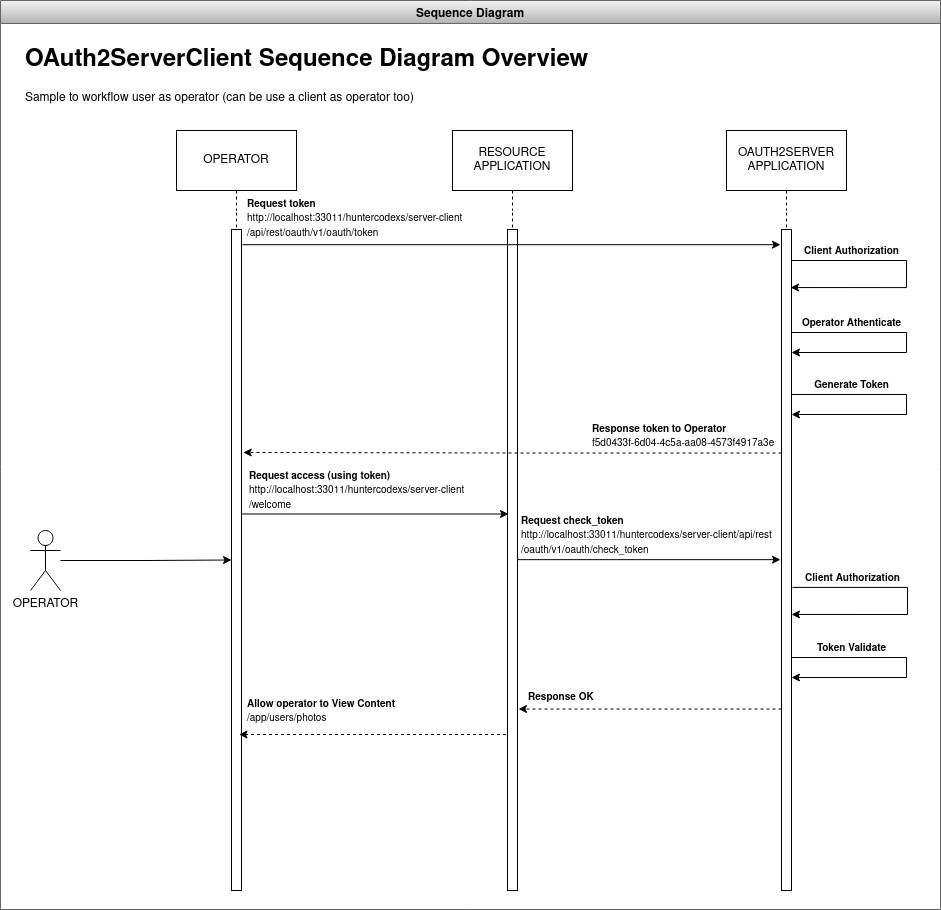

The diagram above was exported from draw.io. Its source (the exported page's mxGraphModel, read from the mxfile embedded in the PNG):
<mxGraphModel dx="2062" dy="791" grid="1" gridSize="10" guides="1" tooltips="1" connect="1" arrows="1" fold="1" page="1" pageScale="1" pageWidth="827" pageHeight="1169" math="0" shadow="0">
  <root>
    <mxCell id="0" />
    <mxCell id="1" parent="0" />
    <mxCell id="2" value="Sequence Diagram" style="swimlane;fillColor=#f5f5f5;gradientColor=#b3b3b3;strokeColor=#666666;startSize=23;" vertex="1" parent="1">
      <mxGeometry x="330" y="791" width="940" height="909" as="geometry" />
    </mxCell>
    <mxCell id="3" style="edgeStyle=orthogonalEdgeStyle;rounded=0;orthogonalLoop=1;jettySize=auto;html=1;entryX=0;entryY=0.5;entryDx=0;entryDy=0;fontSize=10;endArrow=classic;endFill=1;" edge="1" parent="2" source="4" target="22">
      <mxGeometry relative="1" as="geometry" />
    </mxCell>
    <mxCell id="4" value="OPERATOR" style="shape=umlActor;verticalLabelPosition=bottom;verticalAlign=top;html=1;outlineConnect=0;" vertex="1" parent="2">
      <mxGeometry x="30" y="530" width="30" height="60" as="geometry" />
    </mxCell>
    <mxCell id="5" value="&lt;h1&gt;OAuth2ServerClient Sequence Diagram Overview&lt;br&gt;&lt;/h1&gt;&lt;p&gt;Sample to workflow user as operator (can be use a client as operator too)&lt;br&gt;&lt;/p&gt;" style="text;html=1;strokeColor=none;fillColor=none;spacing=5;spacingTop=-20;whiteSpace=wrap;overflow=hidden;rounded=0;" vertex="1" parent="2">
      <mxGeometry x="20" y="40" width="680" height="70" as="geometry" />
    </mxCell>
    <mxCell id="6" style="edgeStyle=orthogonalEdgeStyle;rounded=0;orthogonalLoop=1;jettySize=auto;html=1;dashed=1;endArrow=none;endFill=0;" edge="1" parent="2" source="7" target="9">
      <mxGeometry relative="1" as="geometry" />
    </mxCell>
    <mxCell id="7" value="&lt;div&gt;RESOURCE&lt;/div&gt;&lt;div&gt;APPLICATION&lt;/div&gt;" style="rounded=0;whiteSpace=wrap;html=1;" vertex="1" parent="2">
      <mxGeometry x="452" y="130" width="120" height="60" as="geometry" />
    </mxCell>
    <mxCell id="8" value="&lt;div&gt;OAUTH2SERVER&lt;/div&gt;&lt;div&gt;APPLICATION&lt;br&gt;&lt;/div&gt;" style="rounded=0;whiteSpace=wrap;html=1;" vertex="1" parent="2">
      <mxGeometry x="726" y="130" width="120" height="60" as="geometry" />
    </mxCell>
    <mxCell id="9" value="" style="rounded=0;whiteSpace=wrap;html=1;" vertex="1" parent="2">
      <mxGeometry x="507" y="229" width="10" height="661" as="geometry" />
    </mxCell>
    <mxCell id="10" style="edgeStyle=orthogonalEdgeStyle;rounded=0;orthogonalLoop=1;jettySize=auto;html=1;dashed=1;endArrow=none;endFill=0;" edge="1" parent="2" source="8" target="12">
      <mxGeometry relative="1" as="geometry">
        <mxPoint x="786" y="200" as="sourcePoint" />
      </mxGeometry>
    </mxCell>
    <mxCell id="11" style="edgeStyle=orthogonalEdgeStyle;rounded=0;orthogonalLoop=1;jettySize=auto;html=1;entryX=1.176;entryY=0.36;entryDx=0;entryDy=0;fontSize=10;endArrow=classic;endFill=1;dashed=1;entryPerimeter=0;" edge="1" parent="2">
      <mxGeometry relative="1" as="geometry">
        <mxPoint x="781" y="452.5" as="sourcePoint" />
        <mxPoint x="242.76" y="451.9599999999998" as="targetPoint" />
        <Array as="points">
          <mxPoint x="512" y="453" />
          <mxPoint x="243" y="452" />
        </Array>
      </mxGeometry>
    </mxCell>
    <mxCell id="12" value="" style="rounded=0;whiteSpace=wrap;html=1;" vertex="1" parent="2">
      <mxGeometry x="781" y="229" width="10" height="661" as="geometry" />
    </mxCell>
    <mxCell id="13" style="edgeStyle=orthogonalEdgeStyle;rounded=0;orthogonalLoop=1;jettySize=auto;html=1;fontSize=10;endArrow=classic;endFill=1;entryX=0.9;entryY=0.177;entryDx=0;entryDy=0;entryPerimeter=0;" edge="1" parent="2">
      <mxGeometry relative="1" as="geometry">
        <mxPoint x="791" y="260" as="sourcePoint" />
        <mxPoint x="790" y="287.057" as="targetPoint" />
        <Array as="points">
          <mxPoint x="906" y="260" />
          <mxPoint x="906" y="287" />
        </Array>
      </mxGeometry>
    </mxCell>
    <mxCell id="14" value="&lt;div&gt;&lt;b&gt;Client Authorization&lt;/b&gt;&lt;/div&gt;" style="text;html=1;align=center;verticalAlign=middle;resizable=0;points=[];autosize=1;strokeColor=none;fillColor=none;fontSize=10;" vertex="1" parent="2">
      <mxGeometry x="791" y="236" width="120" height="30" as="geometry" />
    </mxCell>
    <mxCell id="15" style="edgeStyle=orthogonalEdgeStyle;rounded=0;orthogonalLoop=1;jettySize=auto;html=1;fontSize=10;endArrow=classic;endFill=1;" edge="1" parent="2">
      <mxGeometry relative="1" as="geometry">
        <mxPoint x="791" y="331.9999999999998" as="sourcePoint" />
        <mxPoint x="791" y="351.9999999999998" as="targetPoint" />
        <Array as="points">
          <mxPoint x="906" y="332" />
          <mxPoint x="906" y="352" />
        </Array>
      </mxGeometry>
    </mxCell>
    <mxCell id="16" value="&lt;b&gt;Operator Athenticate&lt;/b&gt;" style="text;html=1;align=center;verticalAlign=middle;resizable=0;points=[];autosize=1;strokeColor=none;fillColor=none;fontSize=10;" vertex="1" parent="2">
      <mxGeometry x="791" y="308" width="120" height="30" as="geometry" />
    </mxCell>
    <mxCell id="17" style="edgeStyle=orthogonalEdgeStyle;rounded=0;orthogonalLoop=1;jettySize=auto;html=1;fontSize=10;endArrow=classic;endFill=1;" edge="1" parent="2">
      <mxGeometry relative="1" as="geometry">
        <mxPoint x="791" y="393.9999999999998" as="sourcePoint" />
        <mxPoint x="791" y="413.9999999999998" as="targetPoint" />
        <Array as="points">
          <mxPoint x="906" y="394" />
          <mxPoint x="906" y="414" />
        </Array>
      </mxGeometry>
    </mxCell>
    <mxCell id="18" value="&lt;b&gt;Generate Token&lt;/b&gt;" style="text;html=1;align=center;verticalAlign=middle;resizable=0;points=[];autosize=1;strokeColor=none;fillColor=none;fontSize=10;" vertex="1" parent="2">
      <mxGeometry x="801" y="370" width="100" height="30" as="geometry" />
    </mxCell>
    <mxCell id="19" value="OPERATOR" style="rounded=0;whiteSpace=wrap;html=1;" vertex="1" parent="2">
      <mxGeometry x="176" y="130" width="120" height="60" as="geometry" />
    </mxCell>
    <mxCell id="20" style="edgeStyle=orthogonalEdgeStyle;rounded=0;orthogonalLoop=1;jettySize=auto;html=1;entryX=-0.1;entryY=0.023;entryDx=0;entryDy=0;entryPerimeter=0;fontSize=10;endArrow=classic;endFill=1;exitX=1.1;exitY=0.023;exitDx=0;exitDy=0;exitPerimeter=0;" edge="1" parent="2" source="22" target="12">
      <mxGeometry relative="1" as="geometry" />
    </mxCell>
    <mxCell id="21" style="edgeStyle=orthogonalEdgeStyle;rounded=0;orthogonalLoop=1;jettySize=auto;html=1;fontSize=10;endArrow=classic;endFill=1;" edge="1" parent="2">
      <mxGeometry relative="1" as="geometry">
        <mxPoint x="241" y="513.5" as="sourcePoint" />
        <mxPoint x="508" y="513.5" as="targetPoint" />
      </mxGeometry>
    </mxCell>
    <mxCell id="22" value="" style="rounded=0;whiteSpace=wrap;html=1;" vertex="1" parent="2">
      <mxGeometry x="231" y="229" width="10" height="661" as="geometry" />
    </mxCell>
    <mxCell id="23" style="edgeStyle=orthogonalEdgeStyle;rounded=0;orthogonalLoop=1;jettySize=auto;html=1;dashed=1;endArrow=none;endFill=0;" edge="1" parent="2" source="19" target="22">
      <mxGeometry relative="1" as="geometry" />
    </mxCell>
    <mxCell id="24" value="&lt;div&gt;&lt;font style=&quot;font-size: 10px;&quot;&gt;&lt;b&gt;Request access (using token)&lt;/b&gt;&lt;br&gt;&lt;/font&gt;&lt;/div&gt;&lt;div&gt;&lt;font style=&quot;font-size: 10px;&quot;&gt;http://localhost:33011/huntercodexs/server-client/welcome&lt;/font&gt;&lt;/div&gt;" style="text;whiteSpace=wrap;html=1;" vertex="1" parent="2">
      <mxGeometry x="247" y="462" width="250" height="49" as="geometry" />
    </mxCell>
    <mxCell id="25" value="" style="endArrow=classic;html=1;rounded=0;exitX=1;exitY=0.048;exitDx=0;exitDy=0;exitPerimeter=0;entryX=0;entryY=0.048;entryDx=0;entryDy=0;entryPerimeter=0;" edge="1" parent="2">
      <mxGeometry width="50" height="50" relative="1" as="geometry">
        <mxPoint x="517" y="559.1679999999999" as="sourcePoint" />
        <mxPoint x="780" y="559.1679999999999" as="targetPoint" />
      </mxGeometry>
    </mxCell>
    <mxCell id="26" value="&lt;div&gt;&lt;b&gt;&lt;font style=&quot;font-size: 10px;&quot;&gt;Request check_token&lt;/font&gt;&lt;/b&gt;&lt;/div&gt;&lt;div&gt;&lt;font style=&quot;font-size: 10px;&quot; size=&quot;3&quot;&gt;http://localhost:33011/huntercodexs/server-client/api/rest/oauth/v1/oauth/check_token&lt;/font&gt;&lt;/div&gt;" style="text;whiteSpace=wrap;html=1;" vertex="1" parent="2">
      <mxGeometry x="519" y="507" width="261" height="49" as="geometry" />
    </mxCell>
    <mxCell id="27" style="edgeStyle=orthogonalEdgeStyle;rounded=0;orthogonalLoop=1;jettySize=auto;html=1;fontSize=10;endArrow=classic;endFill=1;entryX=0.9;entryY=0.177;entryDx=0;entryDy=0;entryPerimeter=0;" edge="1" parent="2">
      <mxGeometry relative="1" as="geometry">
        <mxPoint x="792" y="586.9000000000001" as="sourcePoint" />
        <mxPoint x="791" y="613.9569999999999" as="targetPoint" />
        <Array as="points">
          <mxPoint x="907" y="586.9000000000001" />
          <mxPoint x="907" y="613.9000000000001" />
        </Array>
      </mxGeometry>
    </mxCell>
    <mxCell id="28" value="&lt;div&gt;&lt;b&gt;Client Authorization&lt;/b&gt;&lt;/div&gt;" style="text;html=1;align=center;verticalAlign=middle;resizable=0;points=[];autosize=1;strokeColor=none;fillColor=none;fontSize=10;" vertex="1" parent="2">
      <mxGeometry x="792" y="562.9000000000001" width="120" height="30" as="geometry" />
    </mxCell>
    <mxCell id="29" style="edgeStyle=orthogonalEdgeStyle;rounded=0;orthogonalLoop=1;jettySize=auto;html=1;fontSize=10;endArrow=classic;endFill=1;" edge="1" parent="2">
      <mxGeometry relative="1" as="geometry">
        <mxPoint x="791" y="656.9999999999998" as="sourcePoint" />
        <mxPoint x="791" y="676.9999999999998" as="targetPoint" />
        <Array as="points">
          <mxPoint x="906" y="657" />
          <mxPoint x="906" y="677" />
        </Array>
      </mxGeometry>
    </mxCell>
    <mxCell id="30" value="&lt;b&gt;Token Validate&lt;/b&gt;" style="text;html=1;align=center;verticalAlign=middle;resizable=0;points=[];autosize=1;strokeColor=none;fillColor=none;fontSize=10;" vertex="1" parent="2">
      <mxGeometry x="806" y="633" width="90" height="30" as="geometry" />
    </mxCell>
    <mxCell id="31" style="edgeStyle=orthogonalEdgeStyle;rounded=0;orthogonalLoop=1;jettySize=auto;html=1;entryX=1;entryY=0.5;entryDx=0;entryDy=0;fontSize=10;endArrow=classic;endFill=1;dashed=1;" edge="1" parent="2">
      <mxGeometry relative="1" as="geometry">
        <mxPoint x="781" y="708.5" as="sourcePoint" />
        <mxPoint x="518" y="708.5" as="targetPoint" />
      </mxGeometry>
    </mxCell>
    <mxCell id="32" value="&lt;div&gt;&lt;b&gt;&lt;font style=&quot;font-size: 10px;&quot;&gt;Response OK&lt;br&gt;&lt;/font&gt;&lt;/b&gt;&lt;/div&gt;" style="text;whiteSpace=wrap;html=1;" vertex="1" parent="2">
      <mxGeometry x="526" y="683" width="250" height="18" as="geometry" />
    </mxCell>
    <mxCell id="33" style="edgeStyle=orthogonalEdgeStyle;rounded=0;orthogonalLoop=1;jettySize=auto;html=1;entryX=1;entryY=0.5;entryDx=0;entryDy=0;fontSize=10;endArrow=classic;endFill=1;dashed=1;" edge="1" parent="2">
      <mxGeometry relative="1" as="geometry">
        <mxPoint x="505.5" y="734" as="sourcePoint" />
        <mxPoint x="238.5" y="734" as="targetPoint" />
      </mxGeometry>
    </mxCell>
    <mxCell id="34" value="&lt;div&gt;&lt;b&gt;&lt;font style=&quot;font-size: 10px;&quot;&gt;Allow &lt;font style=&quot;font-size: 10px;&quot;&gt;operator&lt;/font&gt;&lt;/font&gt;&lt;font style=&quot;font-size: 10px;&quot; size=&quot;3&quot;&gt; to &lt;font style=&quot;font-size: 10px;&quot;&gt;View Content&lt;/font&gt;&lt;/font&gt;&lt;/b&gt;&lt;/div&gt;&lt;div&gt;&lt;font style=&quot;font-size: 10px;&quot; size=&quot;3&quot;&gt;&lt;font style=&quot;font-size: 10px;&quot;&gt;/app/users/photos&lt;/font&gt;&lt;/font&gt;&lt;/div&gt;" style="text;whiteSpace=wrap;html=1;" vertex="1" parent="2">
      <mxGeometry x="244.5" y="690" width="250" height="39" as="geometry" />
    </mxCell>
    <mxCell id="35" value="&lt;div&gt;&lt;b&gt;&lt;font style=&quot;font-size: 10px;&quot;&gt;Response token to Operator&lt;/font&gt;&lt;/b&gt;&lt;/div&gt;&lt;font style=&quot;font-size: 10px;&quot;&gt;f5d0433f-6d04-4c5a-aa08-4573f4917a3e&lt;/font&gt;" style="text;whiteSpace=wrap;html=1;" vertex="1" parent="2">
      <mxGeometry x="590" y="415" width="190" height="35" as="geometry" />
    </mxCell>
    <mxCell id="36" value="&lt;div&gt;&lt;b&gt;&lt;font style=&quot;font-size: 10px;&quot;&gt;Request token&lt;/font&gt;&lt;/b&gt;&lt;/div&gt;&lt;div&gt;&lt;font style=&quot;font-size: 10px;&quot; size=&quot;3&quot;&gt;http://localhost:33011/huntercodexs/server-client/api/rest/oauth/v1/oauth/token&lt;/font&gt;&lt;/div&gt;" style="text;whiteSpace=wrap;html=1;" vertex="1" parent="2">
      <mxGeometry x="244.5" y="190" width="250" height="52" as="geometry" />
    </mxCell>
  </root>
</mxGraphModel>